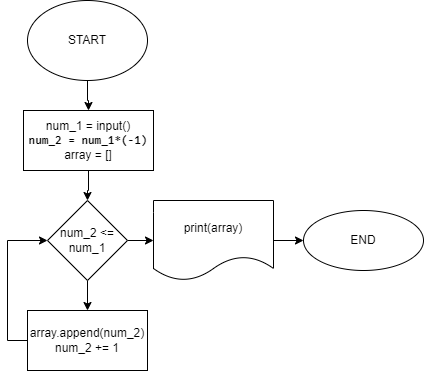

The diagram above was exported from draw.io. Its source (the exported page's mxGraphModel, read from the mxfile embedded in the PNG):
<mxGraphModel dx="1102" dy="595" grid="1" gridSize="10" guides="1" tooltips="1" connect="1" arrows="1" fold="1" page="1" pageScale="1" pageWidth="827" pageHeight="583" math="0" shadow="0">
  <root>
    <mxCell id="0" />
    <mxCell id="1" parent="0" />
    <mxCell id="zkgSu9J8hBn5HOrgPxyJ-3" value="" style="edgeStyle=orthogonalEdgeStyle;rounded=0;orthogonalLoop=1;jettySize=auto;html=1;" edge="1" parent="1" source="zkgSu9J8hBn5HOrgPxyJ-1" target="zkgSu9J8hBn5HOrgPxyJ-2">
      <mxGeometry relative="1" as="geometry" />
    </mxCell>
    <mxCell id="zkgSu9J8hBn5HOrgPxyJ-1" value="START" style="ellipse;whiteSpace=wrap;html=1;" vertex="1" parent="1">
      <mxGeometry x="226" y="70" width="120" height="80" as="geometry" />
    </mxCell>
    <mxCell id="zkgSu9J8hBn5HOrgPxyJ-7" value="" style="edgeStyle=orthogonalEdgeStyle;rounded=0;orthogonalLoop=1;jettySize=auto;html=1;" edge="1" parent="1" source="zkgSu9J8hBn5HOrgPxyJ-2" target="zkgSu9J8hBn5HOrgPxyJ-6">
      <mxGeometry relative="1" as="geometry" />
    </mxCell>
    <mxCell id="zkgSu9J8hBn5HOrgPxyJ-2" value="num_1 = input()&lt;br&gt;&lt;font face=&quot;Fira Code, monospace&quot;&gt;&lt;b&gt;num_2 = num_1*(-1)&lt;/b&gt;&lt;/font&gt;&lt;br&gt;array = []" style="whiteSpace=wrap;html=1;" vertex="1" parent="1">
      <mxGeometry x="222" y="180" width="130" height="60" as="geometry" />
    </mxCell>
    <mxCell id="zkgSu9J8hBn5HOrgPxyJ-9" value="" style="edgeStyle=orthogonalEdgeStyle;rounded=0;orthogonalLoop=1;jettySize=auto;html=1;" edge="1" parent="1" source="zkgSu9J8hBn5HOrgPxyJ-6" target="zkgSu9J8hBn5HOrgPxyJ-8">
      <mxGeometry relative="1" as="geometry" />
    </mxCell>
    <mxCell id="zkgSu9J8hBn5HOrgPxyJ-12" value="" style="edgeStyle=orthogonalEdgeStyle;rounded=0;orthogonalLoop=1;jettySize=auto;html=1;fontColor=#000000;" edge="1" parent="1" source="zkgSu9J8hBn5HOrgPxyJ-6" target="zkgSu9J8hBn5HOrgPxyJ-11">
      <mxGeometry relative="1" as="geometry" />
    </mxCell>
    <mxCell id="zkgSu9J8hBn5HOrgPxyJ-6" value="num_2 &amp;lt;= num_1" style="rhombus;whiteSpace=wrap;html=1;" vertex="1" parent="1">
      <mxGeometry x="246" y="270" width="80" height="80" as="geometry" />
    </mxCell>
    <mxCell id="zkgSu9J8hBn5HOrgPxyJ-10" style="edgeStyle=orthogonalEdgeStyle;rounded=0;orthogonalLoop=1;jettySize=auto;html=1;entryX=0;entryY=0.5;entryDx=0;entryDy=0;" edge="1" parent="1" source="zkgSu9J8hBn5HOrgPxyJ-8" target="zkgSu9J8hBn5HOrgPxyJ-6">
      <mxGeometry relative="1" as="geometry">
        <Array as="points">
          <mxPoint x="206" y="410" />
          <mxPoint x="206" y="310" />
        </Array>
      </mxGeometry>
    </mxCell>
    <mxCell id="zkgSu9J8hBn5HOrgPxyJ-8" value="array.append(num_2)&lt;br&gt;num_2 += 1" style="whiteSpace=wrap;html=1;" vertex="1" parent="1">
      <mxGeometry x="226" y="380" width="120" height="60" as="geometry" />
    </mxCell>
    <mxCell id="zkgSu9J8hBn5HOrgPxyJ-14" value="" style="edgeStyle=orthogonalEdgeStyle;rounded=0;orthogonalLoop=1;jettySize=auto;html=1;fontColor=#000000;" edge="1" parent="1" source="zkgSu9J8hBn5HOrgPxyJ-11" target="zkgSu9J8hBn5HOrgPxyJ-13">
      <mxGeometry relative="1" as="geometry" />
    </mxCell>
    <mxCell id="zkgSu9J8hBn5HOrgPxyJ-11" value="print(array)" style="shape=document;whiteSpace=wrap;html=1;boundedLbl=1;" vertex="1" parent="1">
      <mxGeometry x="352" y="270" width="120" height="80" as="geometry" />
    </mxCell>
    <mxCell id="zkgSu9J8hBn5HOrgPxyJ-13" value="END" style="ellipse;whiteSpace=wrap;html=1;" vertex="1" parent="1">
      <mxGeometry x="502" y="280" width="120" height="60" as="geometry" />
    </mxCell>
  </root>
</mxGraphModel>